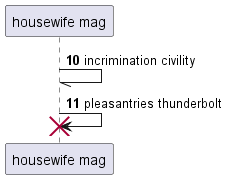

The diagram above was rendered by PlantUML. Its source (embedded in the PNG):
@startuml
participant "housewife mag" as 0
autonumber 10 1
0 -// 0: incrimination civility
0 -> 0!! : pleasantries thunderbolt
autonumber stop
@enduml